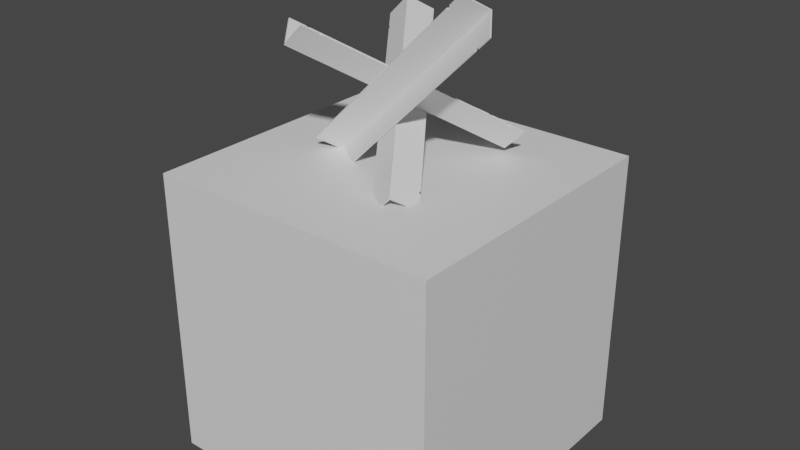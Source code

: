 # Source: TankTrap.blend  (saved by Blender 2.91.10; exported with 4.5.12 LTS)
import bpy
from mathutils import Matrix  # noqa: F401  (used for matrix-valued properties, if any)

bpy.ops.wm.read_factory_settings(use_empty=True)
scene = bpy.context.scene
scene.name = 'Scene'

# ---- collections
col_collection = bpy.data.collections.new('Collection'); scene.collection.children.link(col_collection)

# ---- materials (node trees are filled in below, after node groups)
mat_material = bpy.data.materials.new('Material')

# ---- material node trees
mat_material.use_nodes = True; mat_material.node_tree.nodes.clear()
_N = mat_material.node_tree.nodes; _L = mat_material.node_tree.links
n0 = _N.new('ShaderNodeBsdfPrincipled'); n0.name = 'Principled BSDF'; n0.location = (10, 300)
n0.distribution = 'GGX'
n0.subsurface_method = 'BURLEY'
n0.inputs[3].default_value = 1.45
n0.inputs[27].default_value = (0.0, 0.0, 0.0, 1.0)
n0.inputs[28].default_value = 1.0
n1 = _N.new('ShaderNodeOutputMaterial'); n1.name = 'Material Output'; n1.location = (300, 300)
_L.new(n0.outputs[0], n1.inputs[0])
n1.is_active_output = True

# ---- world
world_world = bpy.data.worlds.new('World'); scene.world = world_world
world_world.use_nodes = True; world_world.node_tree.nodes.clear()
_N = world_world.node_tree.nodes; _L = world_world.node_tree.links
n0 = _N.new('ShaderNodeOutputWorld'); n0.name = 'World Output'; n0.location = (300, 300)
n1 = _N.new('ShaderNodeBackground'); n1.name = 'Background'; n1.location = (10, 300)
n1.inputs[0].default_value = (0.05088, 0.05088, 0.05088, 1.0)
_L.new(n1.outputs[0], n0.inputs[0])
n0.is_active_output = True
world_world.color = (0.05088, 0.05088, 0.05088)
world_world.use_sun_shadow = False
world_world.sun_shadow_jitter_overblur = 0.0

# ---- meshes
me_cube_001 = bpy.data.meshes.new('Cube.001')
me_cube_001.from_pydata([(-1.0, -1.0, -1.0), (-1.0, -1.0, 1.0), (-1.0, 1.0, -1.0), (-1.0, 1.0, 1.0), (1.0, -1.0, -1.0), (1.0, -1.0, 1.0), (1.0, 1.0, -1.0), (1.0, 1.0, 1.0)], [], [(0, 1, 3, 2), (2, 3, 7, 6), (6, 7, 5, 4), (4, 5, 1, 0), (2, 6, 4, 0), (7, 3, 1, 5)])
_uv = me_cube_001.uv_layers.new(name='UVMap')
_uv.uv.foreach_set('vector', [0.375, 0.0, 0.625, 0.0, 0.625, 0.25, 0.375, 0.25, 0.375, 0.25, 0.625, 0.25, 0.625, 0.5, 0.375, 0.5, 0.375, 0.5, 0.625, 0.5, 0.625, 0.75, 0.375, 0.75, 0.375, 0.75, 0.625, 0.75, 0.625, 1.0, 0.375, 1.0, 0.125, 0.5, 0.375, 0.5, 0.375, 0.75, 0.125, 0.75, 0.625, 0.5, 0.875, 0.5, 0.875, 0.75, 0.625, 0.75])
me_cube_001.materials.append(mat_material)
me_cube_001.use_remesh_fix_poles = True
me_cube_001.use_remesh_preserve_attributes = False
me_cube_001.use_mirror_vertex_groups = False
me_cube_001.update()
me_cube = bpy.data.meshes.new('Cube')
me_cube.from_pydata([(-0.005, -0.005, -0.3863), (9.684e-05, 0.095, -0.3863), (-0.005, 0.095, -0.3863), (0.095, -0.005, -0.3863), (0.095, -0.0002888, -0.3863), (9.684e-05, -0.0002888, -0.3863), (9.684e-05, -0.0002888, 2.98e-08), (9.684e-05, 0.095, 2.98e-08), (0.095, -0.005, 2.98e-08), (0.095, -0.0002888, 2.98e-08), (-0.005, 0.095, 2.98e-08), (-0.005, -0.005, 2.98e-08), (9.684e-05, 0.095, -0.3192), (0.095, -0.0002888, -0.3192), (-0.005, -0.005, -0.3192), (9.684e-05, -0.0002888, -0.3192), (0.095, -0.005, -0.3192), (-0.005, 0.095, -0.3192), (9.684e-05, 0.095, -0.3323), (0.095, -0.0002888, -0.3323), (-0.005, -0.005, -0.3323), (9.684e-05, -0.0002888, -0.3323), (0.095, -0.005, -0.3323), (-0.005, 0.095, -0.3323), (9.684e-05, -0.0002888, -0.3257), (0.08856, -0.005, -0.3257), (-0.005, 0.08959, -0.3257), (9.684e-05, 0.08959, -0.3257), (0.08856, -0.0002888, -0.3257), (-0.005, -0.005, -0.3257)], [], [(2, 0, 5, 1), (3, 4, 5, 0), (16, 14, 11, 8), (17, 12, 7, 10), (15, 13, 9, 6), (14, 17, 10, 11), (13, 16, 8, 9), (12, 15, 6, 7), (27, 24, 15, 12), (28, 25, 16, 13), (29, 26, 17, 14), (24, 28, 13, 15), (26, 27, 12, 17), (25, 29, 14, 16), (3, 0, 20, 22), (2, 1, 18, 23), (5, 4, 19, 21), (0, 2, 23, 20), (4, 3, 22, 19), (1, 5, 21, 18), (22, 20, 29, 25), (23, 18, 27, 26), (21, 19, 28, 24), (20, 23, 26, 29), (19, 22, 25, 28), (18, 21, 24, 27)])
_uv = me_cube.uv_layers.new(name='UVMap')
_uv.uv.foreach_set('vector', [0.0, 0.0, 0.0, 0.0, 0.0, 0.0, 0.0, 0.0, 0.0, 0.0, 0.0, 0.0, 0.0, 0.0, 0.0, 0.0, 0.0, 0.0, 0.0, 0.0, 0.0, 0.0, 0.0, 0.0, 0.0, 0.0, 0.0, 0.0, 0.0, 0.0, 0.0, 0.0, 0.0, 0.0, 0.0, 0.0, 0.0, 0.0, 0.0, 0.0, 0.0, 0.0, 0.0, 0.0, 0.0, 0.0, 0.0, 0.0, 0.0, 0.0, 0.0, 0.0, 0.0, 0.0, 0.0, 0.0, 0.0, 0.0, 0.0, 0.0, 0.0, 0.0, 0.0, 0.0, 0.0, 0.0, 0.0, 0.0, 0.0, 0.0, 0.0, 0.0, 0.0, 0.0, 0.0, 0.0, 0.0, 0.0, 0.0, 0.0, 0.0, 0.0, 0.0, 0.0, 0.0, 0.0, 0.0, 0.0, 0.0, 0.0, 0.0, 0.0, 0.0, 0.0, 0.0, 0.0, 0.0, 0.0, 0.0, 0.0, 0.0, 0.0, 0.0, 0.0, 0.0, 0.0, 0.0, 0.0, 0.0, 0.0, 0.0, 0.0, 0.0, 0.0, 0.0, 0.0, 0.0, 0.0, 0.0, 0.0, 0.0, 0.0, 0.0, 0.0, 0.0, 0.0, 0.0, 0.0, 0.0, 0.0, 0.0, 0.0, 0.0, 0.0, 0.0, 0.0, 0.0, 0.0, 0.0, 0.0, 0.0, 0.0, 0.0, 0.0, 0.0, 0.0, 0.0, 0.0, 0.0, 0.0, 0.0, 0.0, 0.0, 0.0, 0.0, 0.0, 0.0, 0.0, 0.0, 0.0, 0.0, 0.0, 0.0, 0.0, 0.0, 0.0, 0.0, 0.0, 0.0, 0.0, 0.0, 0.0, 0.0, 0.0, 0.0, 0.0, 0.0, 0.0, 0.0, 0.0, 0.0, 0.0, 0.0, 0.0, 0.0, 0.0, 0.0, 0.0, 0.0, 0.0, 0.0, 0.0, 0.0, 0.0, 0.0, 0.0, 0.0, 0.0, 0.0, 0.0, 0.0, 0.0, 0.0, 0.0, 0.0, 0.0, 0.0, 0.0])
me_cube.materials.append(mat_material)
me_cube.use_remesh_fix_poles = True
me_cube.use_remesh_preserve_attributes = False
me_cube.use_mirror_vertex_groups = False
me_cube.update()
me_cube_002 = bpy.data.meshes.new('Cube.002')
me_cube_002.from_pydata([(-0.005, -0.005, -0.3863), (9.684e-05, 0.095, -0.3863), (-0.005, 0.095, -0.3863), (0.095, -0.005, -0.3863), (0.095, -0.0002888, -0.3863), (9.684e-05, -0.0002888, -0.3863), (9.684e-05, -0.0002888, 2.98e-08), (9.684e-05, 0.095, 2.98e-08), (0.095, -0.005, 2.98e-08), (0.095, -0.0002888, 2.98e-08), (-0.005, 0.095, 2.98e-08), (-0.005, -0.005, 2.98e-08), (9.684e-05, 0.095, -0.3192), (0.095, -0.0002888, -0.3192), (-0.005, -0.005, -0.3192), (9.684e-05, -0.0002888, -0.3192), (0.095, -0.005, -0.3192), (-0.005, 0.095, -0.3192), (9.684e-05, 0.095, -0.3323), (0.095, -0.0002888, -0.3323), (-0.005, -0.005, -0.3323), (9.684e-05, -0.0002888, -0.3323), (0.095, -0.005, -0.3323), (-0.005, 0.095, -0.3323), (9.684e-05, -0.0002888, -0.3257), (0.08856, -0.005, -0.3257), (-0.005, 0.08959, -0.3257), (9.684e-05, 0.08959, -0.3257), (0.08856, -0.0002888, -0.3257), (-0.005, -0.005, -0.3257)], [], [(2, 0, 5, 1), (3, 4, 5, 0), (16, 14, 11, 8), (17, 12, 7, 10), (15, 13, 9, 6), (14, 17, 10, 11), (13, 16, 8, 9), (12, 15, 6, 7), (27, 24, 15, 12), (28, 25, 16, 13), (29, 26, 17, 14), (24, 28, 13, 15), (26, 27, 12, 17), (25, 29, 14, 16), (3, 0, 20, 22), (2, 1, 18, 23), (5, 4, 19, 21), (0, 2, 23, 20), (4, 3, 22, 19), (1, 5, 21, 18), (22, 20, 29, 25), (23, 18, 27, 26), (21, 19, 28, 24), (20, 23, 26, 29), (19, 22, 25, 28), (18, 21, 24, 27)])
_uv = me_cube_002.uv_layers.new(name='UVMap')
_uv.uv.foreach_set('vector', [0.0, 0.0, 0.0, 0.0, 0.0, 0.0, 0.0, 0.0, 0.0, 0.0, 0.0, 0.0, 0.0, 0.0, 0.0, 0.0, 0.0, 0.0, 0.0, 0.0, 0.0, 0.0, 0.0, 0.0, 0.0, 0.0, 0.0, 0.0, 0.0, 0.0, 0.0, 0.0, 0.0, 0.0, 0.0, 0.0, 0.0, 0.0, 0.0, 0.0, 0.0, 0.0, 0.0, 0.0, 0.0, 0.0, 0.0, 0.0, 0.0, 0.0, 0.0, 0.0, 0.0, 0.0, 0.0, 0.0, 0.0, 0.0, 0.0, 0.0, 0.0, 0.0, 0.0, 0.0, 0.0, 0.0, 0.0, 0.0, 0.0, 0.0, 0.0, 0.0, 0.0, 0.0, 0.0, 0.0, 0.0, 0.0, 0.0, 0.0, 0.0, 0.0, 0.0, 0.0, 0.0, 0.0, 0.0, 0.0, 0.0, 0.0, 0.0, 0.0, 0.0, 0.0, 0.0, 0.0, 0.0, 0.0, 0.0, 0.0, 0.0, 0.0, 0.0, 0.0, 0.0, 0.0, 0.0, 0.0, 0.0, 0.0, 0.0, 0.0, 0.0, 0.0, 0.0, 0.0, 0.0, 0.0, 0.0, 0.0, 0.0, 0.0, 0.0, 0.0, 0.0, 0.0, 0.0, 0.0, 0.0, 0.0, 0.0, 0.0, 0.0, 0.0, 0.0, 0.0, 0.0, 0.0, 0.0, 0.0, 0.0, 0.0, 0.0, 0.0, 0.0, 0.0, 0.0, 0.0, 0.0, 0.0, 0.0, 0.0, 0.0, 0.0, 0.0, 0.0, 0.0, 0.0, 0.0, 0.0, 0.0, 0.0, 0.0, 0.0, 0.0, 0.0, 0.0, 0.0, 0.0, 0.0, 0.0, 0.0, 0.0, 0.0, 0.0, 0.0, 0.0, 0.0, 0.0, 0.0, 0.0, 0.0, 0.0, 0.0, 0.0, 0.0, 0.0, 0.0, 0.0, 0.0, 0.0, 0.0, 0.0, 0.0, 0.0, 0.0, 0.0, 0.0, 0.0, 0.0, 0.0, 0.0, 0.0, 0.0, 0.0, 0.0, 0.0, 0.0])
me_cube_002.materials.append(mat_material)
me_cube_002.use_remesh_fix_poles = True
me_cube_002.use_remesh_preserve_attributes = False
me_cube_002.use_mirror_vertex_groups = False
me_cube_002.update()
me_cube_003 = bpy.data.meshes.new('Cube.003')
me_cube_003.from_pydata([(-0.005, -0.005, -0.3863), (9.684e-05, 0.095, -0.3863), (-0.005, 0.095, -0.3863), (0.095, -0.005, -0.3863), (0.095, -0.0002888, -0.3863), (9.684e-05, -0.0002888, -0.3863), (9.684e-05, -0.0002888, 2.98e-08), (9.684e-05, 0.095, 2.98e-08), (0.095, -0.005, 2.98e-08), (0.095, -0.0002888, 2.98e-08), (-0.005, 0.095, 2.98e-08), (-0.005, -0.005, 2.98e-08), (9.684e-05, 0.095, -0.3192), (0.095, -0.0002888, -0.3192), (-0.005, -0.005, -0.3192), (9.684e-05, -0.0002888, -0.3192), (0.095, -0.005, -0.3192), (-0.005, 0.095, -0.3192), (9.684e-05, 0.095, -0.3323), (0.095, -0.0002888, -0.3323), (-0.005, -0.005, -0.3323), (9.684e-05, -0.0002888, -0.3323), (0.095, -0.005, -0.3323), (-0.005, 0.095, -0.3323), (9.684e-05, -0.0002888, -0.3257), (0.08856, -0.005, -0.3257), (-0.005, 0.08959, -0.3257), (9.684e-05, 0.08959, -0.3257), (0.08856, -0.0002888, -0.3257), (-0.005, -0.005, -0.3257)], [], [(2, 0, 5, 1), (3, 4, 5, 0), (16, 14, 11, 8), (17, 12, 7, 10), (15, 13, 9, 6), (14, 17, 10, 11), (13, 16, 8, 9), (12, 15, 6, 7), (27, 24, 15, 12), (28, 25, 16, 13), (29, 26, 17, 14), (24, 28, 13, 15), (26, 27, 12, 17), (25, 29, 14, 16), (3, 0, 20, 22), (2, 1, 18, 23), (5, 4, 19, 21), (0, 2, 23, 20), (4, 3, 22, 19), (1, 5, 21, 18), (22, 20, 29, 25), (23, 18, 27, 26), (21, 19, 28, 24), (20, 23, 26, 29), (19, 22, 25, 28), (18, 21, 24, 27)])
_uv = me_cube_003.uv_layers.new(name='UVMap')
_uv.uv.foreach_set('vector', [0.0, 0.0, 0.0, 0.0, 0.0, 0.0, 0.0, 0.0, 0.0, 0.0, 0.0, 0.0, 0.0, 0.0, 0.0, 0.0, 0.0, 0.0, 0.0, 0.0, 0.0, 0.0, 0.0, 0.0, 0.0, 0.0, 0.0, 0.0, 0.0, 0.0, 0.0, 0.0, 0.0, 0.0, 0.0, 0.0, 0.0, 0.0, 0.0, 0.0, 0.0, 0.0, 0.0, 0.0, 0.0, 0.0, 0.0, 0.0, 0.0, 0.0, 0.0, 0.0, 0.0, 0.0, 0.0, 0.0, 0.0, 0.0, 0.0, 0.0, 0.0, 0.0, 0.0, 0.0, 0.0, 0.0, 0.0, 0.0, 0.0, 0.0, 0.0, 0.0, 0.0, 0.0, 0.0, 0.0, 0.0, 0.0, 0.0, 0.0, 0.0, 0.0, 0.0, 0.0, 0.0, 0.0, 0.0, 0.0, 0.0, 0.0, 0.0, 0.0, 0.0, 0.0, 0.0, 0.0, 0.0, 0.0, 0.0, 0.0, 0.0, 0.0, 0.0, 0.0, 0.0, 0.0, 0.0, 0.0, 0.0, 0.0, 0.0, 0.0, 0.0, 0.0, 0.0, 0.0, 0.0, 0.0, 0.0, 0.0, 0.0, 0.0, 0.0, 0.0, 0.0, 0.0, 0.0, 0.0, 0.0, 0.0, 0.0, 0.0, 0.0, 0.0, 0.0, 0.0, 0.0, 0.0, 0.0, 0.0, 0.0, 0.0, 0.0, 0.0, 0.0, 0.0, 0.0, 0.0, 0.0, 0.0, 0.0, 0.0, 0.0, 0.0, 0.0, 0.0, 0.0, 0.0, 0.0, 0.0, 0.0, 0.0, 0.0, 0.0, 0.0, 0.0, 0.0, 0.0, 0.0, 0.0, 0.0, 0.0, 0.0, 0.0, 0.0, 0.0, 0.0, 0.0, 0.0, 0.0, 0.0, 0.0, 0.0, 0.0, 0.0, 0.0, 0.0, 0.0, 0.0, 0.0, 0.0, 0.0, 0.0, 0.0, 0.0, 0.0, 0.0, 0.0, 0.0, 0.0, 0.0, 0.0, 0.0, 0.0, 0.0, 0.0, 0.0, 0.0])
me_cube_003.materials.append(mat_material)
me_cube_003.use_remesh_fix_poles = True
me_cube_003.use_remesh_preserve_attributes = False
me_cube_003.use_mirror_vertex_groups = False
me_cube_003.update()

# ---- objects
ob_cube = bpy.data.objects.new('Cube', me_cube_001)
ob_cube_001 = bpy.data.objects.new('Cube.001', me_cube)
ob_cube_002 = bpy.data.objects.new('Cube.002', me_cube_002)
ob_cube_003 = bpy.data.objects.new('Cube.003', me_cube_003)
ob_axis = bpy.data.objects.new('Axis', None)

# ---- transforms, parenting, visibility, modifiers, constraints
ob_cube.location = (0.0, 0.0, 0.0)
ob_cube.lineart.crease_threshold = 0.0
ob_cube_001.parent = ob_axis
ob_cube_001.matrix_parent_inverse = Matrix(((1.0, -0.0, 0.0, -0.0), (-0.0, 1.0, -0.0, 0.0), (0.0, -0.0, 1.0, -1.0), (-0.0, 0.0, -0.0, 1.0)))
ob_cube_001.location = (0.0004245, 0.007482, 1.431)
ob_cube_001.rotation_euler = (0.7854, -0.7854, 0.0)
ob_cube_001.scale = (2.0, 2.0, 2.0)
ob_cube_001.lineart.crease_threshold = 0.0
_m = ob_cube_001.modifiers.new('Mirror', 'MIRROR')
_m.use_axis = (False, False, True)
ob_cube_002.parent = ob_axis
ob_cube_002.matrix_parent_inverse = Matrix(((1.0, -0.0, 0.0, -0.0), (-0.0, 1.0, -0.0, 0.0), (0.0, -0.0, 1.0, -1.0), (-0.0, 0.0, -0.0, 1.0)))
ob_cube_002.location = (0.09348, -0.02248, 1.531)
ob_cube_002.rotation_euler = (-3.757, -2.618, 0.9553)
ob_cube_002.scale = (2.0, 2.0, 2.0)
ob_cube_002.lineart.crease_threshold = 0.0
_m = ob_cube_002.modifiers.new('Mirror', 'MIRROR')
_m.use_axis = (False, False, True)
ob_cube_003.parent = ob_axis
ob_cube_003.matrix_parent_inverse = Matrix(((1.0, -0.0, 0.0, -0.0), (-0.0, 1.0, -0.0, 0.0), (0.0, -0.0, 1.0, -1.0), (-0.0, 0.0, -0.0, 1.0)))
ob_cube_003.location = (-0.03978, 0.04383, 1.443)
ob_cube_003.rotation_euler = (-0.9553, -5.76, 0.9553)
ob_cube_003.scale = (2.0, 2.0, 2.0)
ob_cube_003.lineart.crease_threshold = 0.0
_m = ob_cube_003.modifiers.new('Mirror', 'MIRROR')
_m.use_axis = (False, False, True)
ob_axis.location = (0.0, 0.0, 1.0)
ob_axis.empty_display_type = 'ARROWS'
ob_axis.lineart.crease_threshold = 0.0

# ---- collection membership
col_collection.objects.link(ob_cube)
col_collection.objects.link(ob_cube_001)
col_collection.objects.link(ob_cube_002)
col_collection.objects.link(ob_cube_003)
col_collection.objects.link(ob_axis)

# ---- scene / render settings (as saved in the file)
scene.frame_start = 1; scene.frame_end = 250; scene.frame_set(1)
scene.render.engine = 'CYCLES'
scene.cycles.feature_set = 'EXPERIMENTAL'
scene.cycles.use_denoising = False
scene.cycles.samples = 512
scene.cycles.sampling_pattern = 'TABULATED_SOBOL'
scene.cycles.use_adaptive_sampling = False
scene.cycles.use_light_tree = False
scene.view_settings.view_transform = 'Filmic'
bpy.context.view_layer.update()

# ---- added for rendering (the .blend has no active camera and no usable light): camera, sun
cam_auto = bpy.data.cameras.new('AutoCamera')
cam_auto.lens = 50.0
cam_auto.sensor_width = 36.0
cam_auto.clip_end = 1000.0
ob_auto_camera = bpy.data.objects.new('AutoCamera', cam_auto)
scene.collection.objects.link(ob_auto_camera)
ob_auto_camera.location = (3.93574, -4.72289, 3.73722)
ob_auto_camera.rotation_euler = (1.09748, -7.21219e-08, 0.694738)
scene.camera = ob_auto_camera
light_auto_sun = bpy.data.lights.new('AutoSun', 'SUN')
light_auto_sun.energy = 3.0
light_auto_sun.angle = 0.0523599
ob_auto_sun = bpy.data.objects.new('AutoSun', light_auto_sun)
scene.collection.objects.link(ob_auto_sun)
ob_auto_sun.rotation_euler = (0.872665, 0.174533, 0.523599)
bpy.context.view_layer.update()
